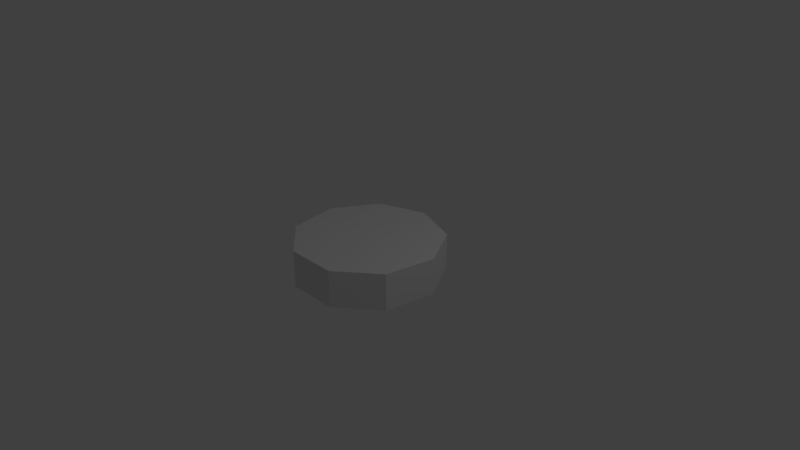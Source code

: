 # Source: nonagon_bonus.blend  (saved by Blender 2.79.0; exported with 4.5.12 LTS)
import bpy
from mathutils import Matrix  # noqa: F401  (used for matrix-valued properties, if any)

bpy.ops.wm.read_factory_settings(use_empty=True)
scene = bpy.context.scene
scene.name = 'Scene'

# ---- collections
col_collection_1 = bpy.data.collections.new('Collection 1'); scene.collection.children.link(col_collection_1)

# ---- world
world_world = bpy.data.worlds.new('World'); scene.world = world_world
world_world.color = (0.05088, 0.05088, 0.05088)
world_world.use_sun_shadow = False
world_world.sun_shadow_jitter_overblur = 0.0
world_world.cycles.sampling_method = 'MANUAL'

# ---- cameras
cam_camera = bpy.data.cameras.new('Camera')
cam_camera.clip_end = 100.0
cam_camera.lens = 35.0
cam_camera.sensor_width = 32.0
cam_camera.sensor_height = 18.0
cam_camera.ortho_scale = 7.314
cam_camera.dof.focus_distance = 0.0
cam_camera.dof.aperture_fstop = 128.0

# ---- lights
light_lamp = bpy.data.lights.new('Lamp', 'POINT')
light_lamp.transmission_factor = 0.0
light_lamp.cutoff_distance = 30.0
light_lamp.energy = 100.0
light_lamp.shadow_buffer_clip_start = 1.001
light_lamp.shadow_soft_size = 0.1
light_lamp.shadow_maximum_resolution = 0.006
light_lamp.use_absolute_resolution = True

# ---- meshes
me_cylinder = bpy.data.meshes.new('Cylinder')
me_cylinder.from_pydata([(0.0, 1.0, -0.25), (0.0, 1.0, 0.25), (0.6428, 0.766, -0.25), (0.6428, 0.766, 0.25), (0.9848, 0.1736, -0.25), (0.9848, 0.1736, 0.25), (0.866, -0.5, -0.25), (0.866, -0.5, 0.25), (0.342, -0.9397, -0.25), (0.342, -0.9397, 0.25), (-0.342, -0.9397, -0.25), (-0.342, -0.9397, 0.25), (-0.866, -0.5, -0.25), (-0.866, -0.5, 0.25), (-0.9848, 0.1736, -0.25), (-0.9848, 0.1736, 0.25), (-0.6428, 0.766, -0.25), (-0.6428, 0.766, 0.25)], [], [(0, 1, 3, 2), (2, 3, 5, 4), (4, 5, 7, 6), (6, 7, 9, 8), (8, 9, 11, 10), (10, 11, 13, 12), (12, 13, 15, 14), (3, 1, 17, 15, 13, 11, 9, 7, 5), (14, 15, 17, 16), (16, 17, 1, 0), (0, 2, 4, 6, 8, 10, 12, 14, 16)])
me_cylinder.use_remesh_preserve_volume = False
me_cylinder.use_remesh_preserve_attributes = False
me_cylinder.use_mirror_vertex_groups = False
me_cylinder.update()

# ---- objects
ob_cylinder = bpy.data.objects.new('Cylinder', me_cylinder)
ob_lamp = bpy.data.objects.new('Lamp', light_lamp)
ob_camera = bpy.data.objects.new('Camera', cam_camera)

# ---- transforms, parenting, visibility, modifiers, constraints
ob_cylinder.location = (0.0, 0.0, 0.0)
ob_cylinder.lineart.crease_threshold = 0.0
ob_lamp.location = (4.076, 1.005, 5.904)
ob_lamp.rotation_euler = (0.6503, 0.05522, 1.866)
ob_lamp.lock_rotations_4d = False
ob_lamp.empty_display_type = 'ARROWS'
ob_lamp.color = (0.0, 0.0, 0.0, 0.0)
ob_lamp.lineart.crease_threshold = 0.0
ob_camera.location = (7.481, -6.508, 5.344)
ob_camera.rotation_euler = (1.109, 0.0, 0.8149)
ob_camera.lock_rotations_4d = False
ob_camera.empty_display_type = 'ARROWS'
ob_camera.color = (0.0, 0.0, 0.0, 0.0)
ob_camera.display_type = 'WIRE'
ob_camera.lineart.crease_threshold = 0.0

# ---- collection membership
col_collection_1.objects.link(ob_cylinder)
col_collection_1.objects.link(ob_lamp)
col_collection_1.objects.link(ob_camera)

# ---- scene / render settings (as saved in the file)
scene.camera = ob_camera
scene.frame_start = 1; scene.frame_end = 250; scene.frame_set(1)
scene.render.engine = 'BLENDER_EEVEE_NEXT'
scene.render.resolution_percentage = 50
scene.render.dither_intensity = 0.0
scene.cycles.use_denoising = False
scene.cycles.samples = 128
scene.cycles.sampling_pattern = 'TABULATED_SOBOL'
scene.cycles.use_adaptive_sampling = False
scene.cycles.use_light_tree = False
scene.cycles.blur_glossy = 0.0
scene.cycles.sample_clamp_indirect = 0.0
scene.view_settings.view_transform = 'Standard'
bpy.context.view_layer.update()
